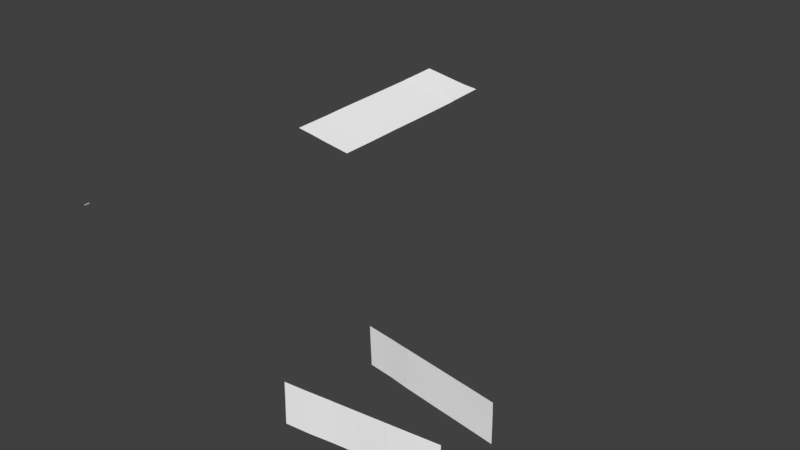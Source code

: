 # Source: c172p-immat.blend  (saved by Blender 2.78.0; exported with 4.5.12 LTS)
import bpy
from mathutils import Matrix  # noqa: F401  (used for matrix-valued properties, if any)

bpy.ops.wm.read_factory_settings(use_empty=True)
scene = bpy.context.scene
scene.name = 'Scene'

# ---- collections
col_collection_1 = bpy.data.collections.new('Collection 1'); scene.collection.children.link(col_collection_1)
col_collection_2 = bpy.data.collections.new('Collection 2'); scene.collection.children.link(col_collection_2)
col_collection_3 = bpy.data.collections.new('Collection 3'); scene.collection.children.link(col_collection_3)
col_collection_4 = bpy.data.collections.new('Collection 4'); scene.collection.children.link(col_collection_4)
col_collection_5 = bpy.data.collections.new('Collection 5'); scene.collection.children.link(col_collection_5)
col_collection_11 = bpy.data.collections.new('Collection 11'); scene.collection.children.link(col_collection_11)

# ---- materials (node trees are filled in below, after node groups)
mat_defaultwhite_007 = bpy.data.materials.new('DefaultWhite.007')
mat_defaultwhite_007.alpha_threshold = 0.0
mat_defaultwhite_007.use_transparent_shadow = False
mat_defaultwhite_007.diffuse_color = (1.0, 1.0, 1.0, 1.0)
mat_defaultwhite_007.specular_color = (0.32, 0.32, 0.32)
mat_defaultwhite_007.roughness = 0.5
mat_defaultwhite_007.specular_intensity = 1.0
mat_black = bpy.data.materials.new('Black')
mat_black.alpha_threshold = 0.0
mat_black.use_transparent_shadow = False
mat_black.diffuse_color = (0.0204, 0.0204, 0.0204, 1.0)
mat_black.specular_color = (0.5, 0.5, 0.5)
mat_black.roughness = 0.5
mat_black.specular_intensity = 1.0
mat_defaultwhite_001 = bpy.data.materials.new('DefaultWhite.001')
mat_defaultwhite_001.alpha_threshold = 0.0
mat_defaultwhite_001.use_transparent_shadow = False
mat_defaultwhite_001.diffuse_color = (1.0, 1.0, 1.0, 1.0)
mat_defaultwhite_001.specular_color = (0.32, 0.32, 0.32)
mat_defaultwhite_001.roughness = 0.5
mat_defaultwhite_001.specular_intensity = 1.0

# ---- node groups
ng_auto_smooth = bpy.data.node_groups.new('Auto Smooth', 'GeometryNodeTree')
_s = ng_auto_smooth.interface.new_socket(name='Geometry', in_out='OUTPUT', socket_type='NodeSocketGeometry')
_s = ng_auto_smooth.interface.new_socket(name='Geometry', in_out='INPUT', socket_type='NodeSocketGeometry')
_s = ng_auto_smooth.interface.new_socket(name='Angle', in_out='INPUT', socket_type='NodeSocketFloat')
_s.subtype = 'ANGLE'
_s.min_value = 0.0
_s.max_value = 3.142
ng_auto_smooth.is_modifier = True
_N = ng_auto_smooth.nodes; _L = ng_auto_smooth.links
n0 = _N.new('NodeGroupOutput'); n0.name = 'Group Output'; n0.location = (480, -100)
n1 = _N.new('NodeGroupInput'); n1.name = 'Group Input'; n1.location = (-420, -300)
n2 = _N.new('NodeGroupInput'); n2.name = 'Group Input.001'; n2.location = (-60, -100)
n3 = _N.new('GeometryNodeSetShadeSmooth'); n3.name = 'Set Shade Smooth'; n3.location = (120, -100)
n3.domain = 'EDGE'
n4 = _N.new('GeometryNodeSetShadeSmooth'); n4.name = 'Set Shade Smooth.001'; n4.location = (300, -100)
n5 = _N.new('GeometryNodeInputMeshEdgeAngle'); n5.name = 'Edge Angle'; n5.location = (-420, -220)
n6 = _N.new('GeometryNodeInputEdgeSmooth'); n6.name = 'Is Edge Smooth'; n6.location = (-60, -160)
n7 = _N.new('GeometryNodeInputShadeSmooth'); n7.name = 'Is Face Smooth'; n7.location = (-240, -340)
n8 = _N.new('FunctionNodeBooleanMath'); n8.name = 'Boolean Math'; n8.location = (-60, -220)
n9 = _N.new('FunctionNodeCompare'); n9.name = 'Compare'; n9.location = (-240, -180)
n9.operation = 'LESS_EQUAL'
_L.new(n5.outputs[0], n9.inputs[0])
_L.new(n4.outputs[0], n0.inputs[0])
_L.new(n1.outputs[1], n9.inputs[1])
_L.new(n9.outputs[0], n8.inputs[0])
_L.new(n7.outputs[0], n8.inputs[1])
_L.new(n2.outputs[0], n3.inputs[0])
_L.new(n6.outputs[0], n3.inputs[1])
_L.new(n3.outputs[0], n4.inputs[0])
_L.new(n8.outputs[0], n3.inputs[2])
n0.is_active_output = True

# ---- material node trees

# ---- world
world_world = bpy.data.worlds.new('World'); scene.world = world_world
world_world.color = (0.05088, 0.05088, 0.05088)
world_world.use_sun_shadow = False
world_world.sun_shadow_jitter_overblur = 0.0
world_world.cycles.sampling_method = 'MANUAL'

# ---- meshes
me_imatwing6_mesh = bpy.data.meshes.new('ImatWing6.mesh')
me_imatwing6_mesh.from_pydata([(0.8441, 1.861, 0.31), (0.4089, 1.863, 0.3764), (0.5718, 1.863, 0.3484), (0.2459, 1.863, 0.3997), (0.5813, 2.182, 0.3562), (0.4117, 2.183, 0.3827), (0.8452, 2.181, 0.3165), (0.246, 2.183, 0.4077)], [], [(6, 0, 2, 4), (4, 2, 1, 5), (5, 1, 3, 7)])
me_imatwing6_mesh.polygons.foreach_set('use_smooth', [True] * 3)
_uv = me_imatwing6_mesh.uv_layers.new(name='UVMap')
_uv.uv.foreach_set('vector', [0.0, 0.0, 0.02441, 0.0, 0.02441, 0.3906, 0.0, 0.375, 0.0, 0.375, 0.02441, 0.3906, 0.02441, 0.625, 0.0, 0.625, 0.0, 0.625, 0.02441, 0.625, 0.02441, 0.8594, 0.0, 0.8594])
me_imatwing6_mesh.materials.append(mat_defaultwhite_007)
me_imatwing6_mesh.use_remesh_preserve_volume = False
me_imatwing6_mesh.use_remesh_preserve_attributes = False
me_imatwing6_mesh.use_mirror_vertex_groups = False
me_imatwing6_mesh.update()
me_imatwing5_mesh = bpy.data.meshes.new('ImatWing5.mesh')
me_imatwing5_mesh.from_pydata([(0.2458, 2.183, 0.4067), (0.2467, 2.502, 0.4195), (0.8472, 2.5, 0.328), (0.8451, 2.181, 0.316), (0.4116, 2.183, 0.3821), (0.4151, 2.502, 0.3923), (0.5905, 2.502, 0.3631), (0.5812, 2.182, 0.3558)], [], [(0, 1, 5, 4), (6, 7, 4, 5), (7, 6, 2, 3)])
me_imatwing5_mesh.polygons.foreach_set('use_smooth', [True] * 3)
_uv = me_imatwing5_mesh.uv_layers.new(name='UVMap')
_uv.uv.foreach_set('vector', [0.02441, 0.8594, 0.0, 0.8594, 0.0, 0.6094, 0.02441, 0.625, 0.0, 0.3594, 0.02441, 0.375, 0.02441, 0.625, 0.0, 0.6094, 0.02441, 0.375, 0.0, 0.3594, 0.0, 0.0, 0.02441, 0.0])
me_imatwing5_mesh.materials.append(mat_defaultwhite_007)
me_imatwing5_mesh.use_remesh_preserve_volume = False
me_imatwing5_mesh.use_remesh_preserve_attributes = False
me_imatwing5_mesh.use_mirror_vertex_groups = False
me_imatwing5_mesh.update()
me_imatwing4_mesh = bpy.data.meshes.new('ImatWing4.mesh')
me_imatwing4_mesh.from_pydata([(0.2467, 2.502, 0.4194), (0.2468, 2.822, 0.4272), (0.8484, 2.82, 0.3348), (0.8472, 2.5, 0.328), (0.4151, 2.502, 0.3921), (0.4183, 2.822, 0.401), (0.6002, 2.821, 0.3725), (0.5905, 2.502, 0.3628)], [], [(0, 1, 5, 4), (6, 7, 4, 5), (7, 6, 2, 3)])
me_imatwing4_mesh.polygons.foreach_set('use_smooth', [True] * 3)
_uv = me_imatwing4_mesh.uv_layers.new(name='UVMap')
_uv.uv.foreach_set('vector', [0.02441, 0.8594, 0.0, 0.8594, 0.0, 0.6094, 0.02441, 0.625, 0.0, 0.3594, 0.02441, 0.375, 0.02441, 0.625, 0.0, 0.6094, 0.02441, 0.375, 0.0, 0.3594, 0.0, 0.0, 0.02441, 0.0])
me_imatwing4_mesh.materials.append(mat_defaultwhite_007)
me_imatwing4_mesh.use_remesh_preserve_volume = False
me_imatwing4_mesh.use_remesh_preserve_attributes = False
me_imatwing4_mesh.use_mirror_vertex_groups = False
me_imatwing4_mesh.update()
me_imatwing3_mesh = bpy.data.meshes.new('ImatWing3.mesh')
me_imatwing3_mesh.from_pydata([(0.2467, 2.822, 0.427), (0.247, 3.142, 0.436), (0.8499, 3.139, 0.3437), (0.8483, 2.82, 0.3346), (0.4183, 2.822, 0.4008), (0.4216, 3.142, 0.4097), (0.6095, 3.141, 0.3794), (0.6002, 2.821, 0.3725)], [], [(0, 1, 5, 4), (6, 7, 4, 5), (7, 6, 2, 3)])
me_imatwing3_mesh.polygons.foreach_set('use_smooth', [True] * 3)
_uv = me_imatwing3_mesh.uv_layers.new(name='UVMap')
_uv.uv.foreach_set('vector', [0.02441, 0.8594, 0.0, 0.8594, 0.0, 0.6094, 0.02441, 0.6094, 0.0, 0.3438, 0.02441, 0.3594, 0.02441, 0.6094, 0.0, 0.6094, 0.02441, 0.3594, 0.0, 0.3438, 0.0, 0.0, 0.02441, 0.0])
me_imatwing3_mesh.materials.append(mat_defaultwhite_007)
me_imatwing3_mesh.use_remesh_preserve_volume = False
me_imatwing3_mesh.use_remesh_preserve_attributes = False
me_imatwing3_mesh.use_mirror_vertex_groups = False
me_imatwing3_mesh.update()
me_imatwing2_mesh = bpy.data.meshes.new('ImatWing2.mesh')
me_imatwing2_mesh.from_pydata([(0.247, 3.142, 0.436), (0.2477, 3.461, 0.4487), (0.8526, 3.459, 0.3602), (0.8499, 3.139, 0.3437), (0.4216, 3.142, 0.4096), (0.4252, 3.461, 0.4215), (0.6195, 3.46, 0.3918), (0.6095, 3.141, 0.3794), (0.2472, 3.381, 0.4429), (0.4239, 3.38, 0.4155), (0.6165, 3.379, 0.3854), (0.8513, 3.375, 0.3518), (0.7721, 3.459, 0.3681), (0.7846, 3.14, 0.3534), (0.7857, 3.376, 0.3587)], [], [(0, 8, 9, 4), (8, 1, 5, 9), (6, 10, 9, 5), (10, 7, 4, 9), (10, 14, 13, 7), (14, 11, 3, 13), (6, 12, 14, 10), (12, 2, 11, 14)])
me_imatwing2_mesh.polygons.foreach_set('use_smooth', [True] * 8)
_uv = me_imatwing2_mesh.uv_layers.new(name='UVMap')
_uv.uv.foreach_set('vector', [0.02441, 0.8594, 0.006156, 0.8594, 0.006205, 0.6094, 0.02441, 0.6094, 0.006156, 0.8594, 0.0, 0.8594, 0.0, 0.6094, 0.006205, 0.6094, 0.0, 0.3281, 0.006196, 0.3321, 0.006205, 0.6094, 0.0, 0.6094, 0.006196, 0.3321, 0.02441, 0.3438, 0.02441, 0.6094, 0.006205, 0.6094, 0.006196, 0.3321, 0.006345, 0.09224, 0.02441, 0.09342, 0.02441, 0.3438, 0.006345, 0.09224, 0.006401, 0.0, 0.02441, 0.0, 0.02441, 0.09342, 0.0, 0.3281, 0.0, 0.1126, 0.006345, 0.09224, 0.006196, 0.3321, 0.0, 0.1126, 0.0, 0.0, 0.006401, 0.0, 0.006345, 0.09224])
me_imatwing2_mesh.materials.append(mat_defaultwhite_007)
me_imatwing2_mesh.use_remesh_preserve_volume = False
me_imatwing2_mesh.use_remesh_preserve_attributes = False
me_imatwing2_mesh.use_mirror_vertex_groups = False
me_imatwing2_mesh.update()
me_imatwing1_mesh = bpy.data.meshes.new('ImatWing1.mesh')
me_imatwing1_mesh.from_pydata([(0.2474, 3.463, 0.4469), (0.8524, 3.463, 0.3589), (0.4248, 3.463, 0.4191), (0.6191, 3.462, 0.3893), (0.6302, 3.794, 0.4027), (0.4299, 3.795, 0.4347), (0.2496, 3.795, 0.4631), (0.8562, 3.795, 0.3771), (0.7177, 3.794, 0.3906), (0.7717, 3.462, 0.3668)], [], [(0, 6, 5, 2), (4, 3, 2, 5), (4, 8, 9, 3), (8, 7, 1, 9)])
me_imatwing1_mesh.polygons.foreach_set('use_smooth', [True] * 4)
_uv = me_imatwing1_mesh.uv_layers.new(name='UVMap')
_uv.uv.foreach_set('vector', [0.02441, 0.8594, 0.0, 0.8594, 0.0, 0.6094, 0.02441, 0.6094, 0.0, 0.3281, 0.02441, 0.3281, 0.02441, 0.6094, 0.0, 0.6094, 0.0, 0.3281, 0.0, 0.2006, 0.02441, 0.1129, 0.02441, 0.3281, 0.0, 0.2006, 0.0, 0.0, 0.02441, 0.0, 0.02441, 0.1129])
me_imatwing1_mesh.materials.append(mat_defaultwhite_007)
me_imatwing1_mesh.use_remesh_preserve_volume = False
me_imatwing1_mesh.use_remesh_preserve_attributes = False
me_imatwing1_mesh.use_mirror_vertex_groups = False
me_imatwing1_mesh.update()
me_imatpanelback_mesh = bpy.data.meshes.new('ImatPanelBack.mesh')
me_imatpanelback_mesh.from_pydata([(0.0009366, -0.02662, 0.005629), (-0.001183, -0.02637, -0.007024), (-0.0009366, 0.02662, -0.005629), (0.001183, 0.02637, 0.007024)], [], [(3, 0, 1, 2)])
_uv = me_imatpanelback_mesh.uv_layers.new(name='UVMap')
_uv.uv.foreach_set('vector', [0.0, 0.0, 0.0, 0.0, 0.0, 0.0, 0.0, 0.0])
me_imatpanelback_mesh.materials.append(mat_black)
me_imatpanelback_mesh.use_remesh_preserve_volume = False
me_imatpanelback_mesh.use_remesh_preserve_attributes = False
me_imatpanelback_mesh.use_mirror_vertex_groups = False
me_imatpanelback_mesh.update()
me_imatpanel6_mesh = bpy.data.meshes.new('ImatPanel6.mesh')
me_imatpanel6_mesh.from_pydata([(0.00081, -0.004281, 0.004967), (-0.000842, -0.004047, -0.005153), (-0.00081, 0.004281, -0.004967), (0.000842, 0.004047, 0.005153)], [], [(3, 0, 1, 2)])
_uv = me_imatpanel6_mesh.uv_layers.new(name='UVMap')
_uv.uv.foreach_set('vector', [0.02246, 0.875, -0.001953, 0.875, -0.001953, 0.1719, 0.02246, 0.1719])
me_imatpanel6_mesh.materials.append(mat_defaultwhite_001)
me_imatpanel6_mesh.use_remesh_preserve_volume = False
me_imatpanel6_mesh.use_remesh_preserve_attributes = False
me_imatpanel6_mesh.use_mirror_vertex_groups = False
me_imatpanel6_mesh.update()
me_imatpanel5_mesh = bpy.data.meshes.new('ImatPanel5.mesh')
me_imatpanel5_mesh.from_pydata([(0.0008093, -0.004281, 0.004967), (0.0008422, 0.004047, 0.005153), (-0.0008417, -0.004047, -0.005153), (-0.0008097, 0.00428, -0.004967)], [], [(1, 0, 2, 3)])
_uv = me_imatpanel5_mesh.uv_layers.new(name='UVMap')
_uv.uv.foreach_set('vector', [0.02246, 0.875, -0.001953, 0.875, -0.001953, 0.1719, 0.02246, 0.1719])
me_imatpanel5_mesh.materials.append(mat_defaultwhite_001)
me_imatpanel5_mesh.use_remesh_preserve_volume = False
me_imatpanel5_mesh.use_remesh_preserve_attributes = False
me_imatpanel5_mesh.use_mirror_vertex_groups = False
me_imatpanel5_mesh.update()
me_imatpanel4_mesh = bpy.data.meshes.new('ImatPanel4.mesh')
me_imatpanel4_mesh.from_pydata([(0.0008097, -0.00428, 0.004967), (0.0008417, 0.004047, 0.005153), (-0.0008422, -0.004047, -0.005153), (-0.0008093, 0.00428, -0.004967)], [], [(1, 0, 2, 3)])
_uv = me_imatpanel4_mesh.uv_layers.new(name='UVMap')
_uv.uv.foreach_set('vector', [0.02246, 0.875, -0.001953, 0.875, -0.001953, 0.1719, 0.02246, 0.1719])
me_imatpanel4_mesh.materials.append(mat_defaultwhite_001)
me_imatpanel4_mesh.use_remesh_preserve_volume = False
me_imatpanel4_mesh.use_remesh_preserve_attributes = False
me_imatpanel4_mesh.use_mirror_vertex_groups = False
me_imatpanel4_mesh.update()
me_imatpanel3_mesh = bpy.data.meshes.new('ImatPanel3.mesh')
me_imatpanel3_mesh.from_pydata([(0.0008093, -0.004281, 0.004967), (0.0008422, 0.004047, 0.005153), (-0.0008417, -0.004047, -0.005153), (-0.0008097, 0.00428, -0.004967)], [], [(1, 0, 2, 3)])
_uv = me_imatpanel3_mesh.uv_layers.new(name='UVMap')
_uv.uv.foreach_set('vector', [0.02246, 0.875, -0.001953, 0.875, -0.001953, 0.1719, 0.02246, 0.1719])
me_imatpanel3_mesh.materials.append(mat_defaultwhite_001)
me_imatpanel3_mesh.use_remesh_preserve_volume = False
me_imatpanel3_mesh.use_remesh_preserve_attributes = False
me_imatpanel3_mesh.use_mirror_vertex_groups = False
me_imatpanel3_mesh.update()
me_imatpanel2_mesh = bpy.data.meshes.new('ImatPanel2.mesh')
me_imatpanel2_mesh.from_pydata([(0.0008097, -0.004281, 0.004967), (0.0008417, 0.004048, 0.005153), (-0.0008423, -0.004048, -0.005153), (-0.0008093, 0.004281, -0.004967)], [], [(1, 0, 2, 3)])
_uv = me_imatpanel2_mesh.uv_layers.new(name='UVMap')
_uv.uv.foreach_set('vector', [0.02246, 0.875, -0.001953, 0.875, -0.001953, 0.1719, 0.02246, 0.1719])
me_imatpanel2_mesh.materials.append(mat_defaultwhite_001)
me_imatpanel2_mesh.use_remesh_preserve_volume = False
me_imatpanel2_mesh.use_remesh_preserve_attributes = False
me_imatpanel2_mesh.use_mirror_vertex_groups = False
me_imatpanel2_mesh.update()
me_imatpanel1_mesh = bpy.data.meshes.new('ImatPanel1.mesh')
me_imatpanel1_mesh.from_pydata([(0.000842, 0.004048, 0.005153), (-0.00081, 0.00428, -0.004967), (0.00081, -0.004281, 0.004967), (-0.000842, -0.004048, -0.005153)], [], [(0, 2, 3, 1)])
_uv = me_imatpanel1_mesh.uv_layers.new(name='UVMap')
_uv.uv.foreach_set('vector', [0.02246, 0.875, -0.001953, 0.875, -0.001953, 0.1719, 0.02246, 0.1719])
me_imatpanel1_mesh.materials.append(mat_defaultwhite_001)
me_imatpanel1_mesh.use_remesh_preserve_volume = False
me_imatpanel1_mesh.use_remesh_preserve_attributes = False
me_imatpanel1_mesh.use_mirror_vertex_groups = False
me_imatpanel1_mesh.update()
me_imatfuselager6_mesh = bpy.data.meshes.new('ImatFuselageR6.mesh')
me_imatfuselager6_mesh.from_pydata([(2.528, 0.4582, -0.5226), (2.529, 0.4502, -0.3725), (2.531, 0.4424, -0.2415), (2.527, 0.4623, -0.6056), (2.325, 0.4845, -0.5403), (2.328, 0.4685, -0.2384), (2.324, 0.4872, -0.6026), (2.327, 0.4748, -0.3826)], [], [(1, 0, 4, 7), (0, 3, 6, 4), (2, 1, 7, 5)])
me_imatfuselager6_mesh.polygons.foreach_set('use_smooth', [True] * 3)
_uv = me_imatfuselager6_mesh.uv_layers.new(name='UVMap')
_uv.uv.foreach_set('vector', [0.0, 0.5469, 0.0, 0.2031, 0.02441, 0.1562, 0.02441, 0.5156, 0.0, 0.2031, 0.0, 0.0, 0.02441, 0.0, 0.02441, 0.1562, 0.0, 0.8594, 0.0, 0.5469, 0.02441, 0.5156, 0.02441, 0.8594])
me_imatfuselager6_mesh.materials.append(mat_defaultwhite_007)
me_imatfuselager6_mesh.use_remesh_preserve_volume = False
me_imatfuselager6_mesh.use_remesh_preserve_attributes = False
me_imatfuselager6_mesh.use_mirror_vertex_groups = False
me_imatfuselager6_mesh.update()
me_imatfuselager5_mesh = bpy.data.meshes.new('ImatFuselageR5.mesh')
me_imatfuselager5_mesh.from_pydata([(2.528, 0.4583, -0.5226), (2.529, 0.4503, -0.3725), (2.531, 0.4426, -0.2415), (2.527, 0.4624, -0.6056), (2.729, 0.4279, -0.6089), (2.731, 0.4243, -0.505), (2.732, 0.4183, -0.3626), (2.734, 0.4132, -0.2446)], [], [(0, 1, 6, 5), (3, 0, 5, 4), (7, 6, 1, 2)])
me_imatfuselager5_mesh.polygons.foreach_set('use_smooth', [True] * 3)
_uv = me_imatfuselager5_mesh.uv_layers.new(name='UVMap')
_uv.uv.foreach_set('vector', [0.02441, 0.2031, 0.02441, 0.5469, 0.0, 0.5781, 0.0, 0.2656, 0.02441, 0.0, 0.02441, 0.2031, 0.0, 0.2656, 0.0, 0.0, 0.0, 0.8594, 0.0, 0.5781, 0.02441, 0.5469, 0.02441, 0.8594])
me_imatfuselager5_mesh.materials.append(mat_defaultwhite_007)
me_imatfuselager5_mesh.use_remesh_preserve_volume = False
me_imatfuselager5_mesh.use_remesh_preserve_attributes = False
me_imatfuselager5_mesh.use_mirror_vertex_groups = False
me_imatfuselager5_mesh.update()
me_imatfuselager4_mesh = bpy.data.meshes.new('ImatFuselageR4.mesh')
me_imatfuselager4_mesh.from_pydata([(2.944, 0.3979, -0.6122), (2.946, 0.3941, -0.4976), (2.948, 0.3887, -0.359), (2.949, 0.3844, -0.2479), (2.729, 0.4281, -0.6089), (2.731, 0.4241, -0.505), (2.732, 0.4188, -0.3626), (2.734, 0.4138, -0.2446)], [], [(0, 4, 5, 1), (5, 6, 2, 1), (3, 2, 6, 7)])
me_imatfuselager4_mesh.polygons.foreach_set('use_smooth', [True] * 3)
_uv = me_imatfuselager4_mesh.uv_layers.new(name='UVMap')
_uv.uv.foreach_set('vector', [0.0, 0.0, 0.02441, 0.0, 0.02441, 0.2344, 0.0, 0.2656, 0.02441, 0.2344, 0.02441, 0.5781, 0.0, 0.5938, 0.0, 0.2656, 0.0, 0.8594, 0.0, 0.5938, 0.02441, 0.5781, 0.02441, 0.8594])
me_imatfuselager4_mesh.materials.append(mat_defaultwhite_007)
me_imatfuselager4_mesh.use_remesh_preserve_volume = False
me_imatfuselager4_mesh.use_remesh_preserve_attributes = False
me_imatfuselager4_mesh.use_mirror_vertex_groups = False
me_imatfuselager4_mesh.update()
me_imatfuselager3_mesh = bpy.data.meshes.new('ImatFuselageR3.mesh')
me_imatfuselager3_mesh.from_pydata([(2.944, 0.3975, -0.6122), (2.946, 0.3941, -0.4976), (3.162, 0.3634, -0.4901), (3.163, 0.3597, -0.3555), (2.948, 0.3881, -0.359), (3.165, 0.3545, -0.2512), (2.949, 0.3843, -0.2479), (3.16, 0.3677, -0.6155)], [], [(0, 1, 2, 7), (1, 4, 3, 2), (4, 6, 5, 3)])
me_imatfuselager3_mesh.polygons.foreach_set('use_smooth', [True] * 3)
_uv = me_imatfuselager3_mesh.uv_layers.new(name='UVMap')
_uv.uv.foreach_set('vector', [0.02441, 0.0, 0.02441, 0.2656, 0.0, 0.2812, 0.0, 0.0, 0.02441, 0.2656, 0.02441, 0.5938, 0.0, 0.6094, 0.0, 0.2812, 0.02441, 0.5938, 0.02441, 0.8594, 0.0, 0.8594, 0.0, 0.6094])
me_imatfuselager3_mesh.materials.append(mat_defaultwhite_007)
me_imatfuselager3_mesh.use_remesh_preserve_volume = False
me_imatfuselager3_mesh.use_remesh_preserve_attributes = False
me_imatfuselager3_mesh.use_mirror_vertex_groups = False
me_imatfuselager3_mesh.update()
me_imatfuselager2_mesh = bpy.data.meshes.new('ImatFuselageR2.mesh')
me_imatfuselager2_mesh.from_pydata([(3.376, 0.3375, -0.6188), (3.162, 0.3634, -0.4901), (3.377, 0.3333, -0.4827), (3.379, 0.3291, -0.3519), (3.163, 0.359, -0.3555), (3.38, 0.3243, -0.2546), (3.165, 0.3542, -0.2512), (3.16, 0.3681, -0.6155)], [], [(0, 7, 1, 2), (1, 4, 3, 2), (4, 6, 5, 3)])
me_imatfuselager2_mesh.polygons.foreach_set('use_smooth', [True] * 3)
_uv = me_imatfuselager2_mesh.uv_layers.new(name='UVMap')
_uv.uv.foreach_set('vector', [0.0, 0.0, 0.02441, 0.0, 0.02441, 0.3125, 0.0, 0.3438, 0.02441, 0.3125, 0.02441, 0.6094, 0.0, 0.625, 0.0, 0.3438, 0.02441, 0.6094, 0.02441, 0.8594, 0.0, 0.8594, 0.0, 0.625])
me_imatfuselager2_mesh.materials.append(mat_defaultwhite_007)
me_imatfuselager2_mesh.use_remesh_preserve_volume = False
me_imatfuselager2_mesh.use_remesh_preserve_attributes = False
me_imatfuselager2_mesh.use_mirror_vertex_groups = False
me_imatfuselager2_mesh.update()
me_imatfuselager1_mesh = bpy.data.meshes.new('ImatFuselageR1.mesh')
me_imatfuselager1_mesh.from_pydata([(3.376, 0.3377, -0.6188), (3.377, 0.3335, -0.4827), (3.379, 0.329, -0.3519), (3.38, 0.3242, -0.2546), (3.596, 0.2935, -0.2579), (3.595, 0.2987, -0.3484), (3.593, 0.3029, -0.4752), (3.591, 0.3069, -0.6221)], [], [(0, 1, 6, 7), (1, 2, 5, 6), (2, 3, 4, 5)])
me_imatfuselager1_mesh.polygons.foreach_set('use_smooth', [True] * 3)
_uv = me_imatfuselager1_mesh.uv_layers.new(name='UVMap')
_uv.uv.foreach_set('vector', [0.02441, 0.0, 0.02441, 0.3125, 0.0, 0.3594, 0.0, 0.0, 0.02441, 0.3125, 0.02441, 0.625, 0.0, 0.6406, 0.0, 0.3594, 0.02441, 0.625, 0.02441, 0.8594, 0.0, 0.8594, 0.0, 0.6406])
me_imatfuselager1_mesh.materials.append(mat_defaultwhite_007)
me_imatfuselager1_mesh.use_remesh_preserve_volume = False
me_imatfuselager1_mesh.use_remesh_preserve_attributes = False
me_imatfuselager1_mesh.use_mirror_vertex_groups = False
me_imatfuselager1_mesh.update()
me_imatfuselagel6_mesh = bpy.data.meshes.new('ImatFuselageL6.mesh')
me_imatfuselagel6_mesh.from_pydata([(3.377, -0.3081, -0.6321), (3.379, -0.3105, -0.4959), (3.38, -0.3125, -0.3651), (3.382, -0.3125, -0.2676), (3.597, -0.2844, -0.2697), (3.596, -0.2851, -0.3603), (3.595, -0.2831, -0.4872), (3.593, -0.2798, -0.6341)], [], [(0, 7, 6, 1), (1, 6, 5, 2), (2, 5, 4, 3)])
me_imatfuselagel6_mesh.polygons.foreach_set('use_smooth', [True] * 3)
_uv = me_imatfuselagel6_mesh.uv_layers.new(name='UVMap')
_uv.uv.foreach_set('vector', [0.0, 0.0, 0.02441, 0.0, 0.02441, 0.3594, 0.0, 0.3125, 0.0, 0.3125, 0.02441, 0.3594, 0.02441, 0.6406, 0.0, 0.625, 0.0, 0.625, 0.02441, 0.6406, 0.02441, 0.8594, 0.0, 0.8594])
me_imatfuselagel6_mesh.materials.append(mat_defaultwhite_007)
me_imatfuselagel6_mesh.use_remesh_preserve_volume = False
me_imatfuselagel6_mesh.use_remesh_preserve_attributes = False
me_imatfuselagel6_mesh.use_mirror_vertex_groups = False
me_imatfuselagel6_mesh.update()
me_imatfuselagel5_mesh = bpy.data.meshes.new('ImatFuselageL5.mesh')
me_imatfuselagel5_mesh.from_pydata([(3.377, -0.3078, -0.6321), (3.163, -0.3373, -0.5046), (3.379, -0.3103, -0.4959), (3.38, -0.3126, -0.3651), (3.164, -0.3395, -0.3699), (3.382, -0.3126, -0.2676), (3.166, -0.3399, -0.2656), (3.161, -0.3358, -0.63)], [], [(0, 2, 1, 7), (1, 2, 3, 4), (4, 3, 5, 6)])
me_imatfuselagel5_mesh.polygons.foreach_set('use_smooth', [True] * 3)
_uv = me_imatfuselagel5_mesh.uv_layers.new(name='UVMap')
_uv.uv.foreach_set('vector', [0.02441, 0.0, 0.02441, 0.3438, 0.0, 0.3125, 0.0, 0.0, 0.0, 0.3125, 0.02441, 0.3438, 0.02441, 0.625, 0.0, 0.6094, 0.0, 0.6094, 0.02441, 0.625, 0.02441, 0.8594, 0.0, 0.8594])
me_imatfuselagel5_mesh.materials.append(mat_defaultwhite_007)
me_imatfuselagel5_mesh.use_remesh_preserve_volume = False
me_imatfuselagel5_mesh.use_remesh_preserve_attributes = False
me_imatfuselagel5_mesh.use_mirror_vertex_groups = False
me_imatfuselagel5_mesh.update()
me_imatfuselagel4_mesh = bpy.data.meshes.new('ImatFuselageL4.mesh')
me_imatfuselagel4_mesh.from_pydata([(2.945, -0.3626, -0.6279), (2.947, -0.3648, -0.5133), (3.163, -0.3372, -0.5046), (3.164, -0.3402, -0.3699), (2.949, -0.3656, -0.3747), (3.166, -0.3401, -0.2656), (2.95, -0.3673, -0.2635), (3.161, -0.3354, -0.63)], [], [(0, 7, 2, 1), (1, 2, 3, 4), (4, 3, 5, 6)])
me_imatfuselagel4_mesh.polygons.foreach_set('use_smooth', [True] * 3)
_uv = me_imatfuselagel4_mesh.uv_layers.new(name='UVMap')
_uv.uv.foreach_set('vector', [0.0, 0.0, 0.02441, 0.0, 0.02441, 0.2812, 0.0, 0.2656, 0.0, 0.2656, 0.02441, 0.2812, 0.02441, 0.6094, 0.0, 0.5938, 0.0, 0.5938, 0.02441, 0.6094, 0.02441, 0.8594, 0.0, 0.8594])
me_imatfuselagel4_mesh.materials.append(mat_defaultwhite_007)
me_imatfuselagel4_mesh.use_remesh_preserve_volume = False
me_imatfuselagel4_mesh.use_remesh_preserve_attributes = False
me_imatfuselagel4_mesh.use_mirror_vertex_groups = False
me_imatfuselagel4_mesh.update()
me_imatfuselagel3_mesh = bpy.data.meshes.new('ImatFuselageL3.mesh')
me_imatfuselagel3_mesh.from_pydata([(2.945, -0.363, -0.628), (2.947, -0.3648, -0.5133), (2.949, -0.3662, -0.3747), (2.95, -0.3674, -0.2635), (2.73, -0.3905, -0.6259), (2.731, -0.3916, -0.522), (2.733, -0.3933, -0.3795), (2.734, -0.3941, -0.2614)], [], [(0, 1, 5, 4), (5, 1, 2, 6), (3, 7, 6, 2)])
me_imatfuselagel3_mesh.polygons.foreach_set('use_smooth', [True] * 3)
_uv = me_imatfuselagel3_mesh.uv_layers.new(name='UVMap')
_uv.uv.foreach_set('vector', [0.02441, 0.0, 0.02441, 0.2656, 0.0, 0.2344, 0.0, 0.0, 0.0, 0.2344, 0.02441, 0.2656, 0.02441, 0.5938, 0.0, 0.5781, 0.02441, 0.8594, 0.0, 0.8594, 0.0, 0.5781, 0.02441, 0.5938])
me_imatfuselagel3_mesh.materials.append(mat_defaultwhite_007)
me_imatfuselagel3_mesh.use_remesh_preserve_volume = False
me_imatfuselagel3_mesh.use_remesh_preserve_attributes = False
me_imatfuselagel3_mesh.use_mirror_vertex_groups = False
me_imatfuselagel3_mesh.update()
me_imatfuselagel2_mesh = bpy.data.meshes.new('ImatFuselageL2.mesh')
me_imatfuselagel2_mesh.from_pydata([(2.527, -0.4223, -0.5409), (2.529, -0.4218, -0.3907), (2.531, -0.4205, -0.2595), (2.527, -0.4223, -0.6241), (2.73, -0.3903, -0.6259), (2.731, -0.3918, -0.522), (2.733, -0.3928, -0.3794), (2.734, -0.3935, -0.2614)], [], [(0, 5, 6, 1), (5, 0, 3, 4), (7, 2, 1, 6)])
me_imatfuselagel2_mesh.polygons.foreach_set('use_smooth', [True] * 3)
_uv = me_imatfuselagel2_mesh.uv_layers.new(name='UVMap')
_uv.uv.foreach_set('vector', [0.0, 0.2031, 0.02441, 0.2656, 0.02441, 0.5781, 0.0, 0.5469, 0.02441, 0.2656, 0.0, 0.2031, 0.0, 0.0, 0.02441, 0.0, 0.02441, 0.8594, 0.0, 0.8594, 0.0, 0.5469, 0.02441, 0.5781])
me_imatfuselagel2_mesh.materials.append(mat_defaultwhite_007)
me_imatfuselagel2_mesh.use_remesh_preserve_volume = False
me_imatfuselagel2_mesh.use_remesh_preserve_attributes = False
me_imatfuselagel2_mesh.use_mirror_vertex_groups = False
me_imatfuselagel2_mesh.update()
me_imatfuselagel1_mesh = bpy.data.meshes.new('ImatFuselageL1.mesh')
me_imatfuselagel1_mesh.from_pydata([(2.527, -0.4222, -0.5409), (2.529, -0.4216, -0.3907), (2.531, -0.4203, -0.2595), (2.527, -0.4222, -0.6241), (2.324, -0.445, -0.5597), (2.328, -0.4439, -0.2575), (2.323, -0.4447, -0.6221), (2.326, -0.4431, -0.4019)], [], [(4, 0, 1, 7), (0, 4, 6, 3), (2, 5, 7, 1)])
me_imatfuselagel1_mesh.polygons.foreach_set('use_smooth', [True] * 3)
_uv = me_imatfuselagel1_mesh.uv_layers.new(name='UVMap')
_uv.uv.foreach_set('vector', [0.0, 0.1562, 0.02441, 0.2031, 0.02441, 0.5469, 0.0, 0.5156, 0.02441, 0.2031, 0.0, 0.1562, 0.0, 0.0, 0.02441, 0.0, 0.02441, 0.8594, 0.0, 0.8594, 0.0, 0.5156, 0.02441, 0.5469])
me_imatfuselagel1_mesh.materials.append(mat_defaultwhite_007)
me_imatfuselagel1_mesh.use_remesh_preserve_volume = False
me_imatfuselagel1_mesh.use_remesh_preserve_attributes = False
me_imatfuselagel1_mesh.use_mirror_vertex_groups = False
me_imatfuselagel1_mesh.update()

# ---- objects
ob_imatwing6 = bpy.data.objects.new('ImatWing6', me_imatwing6_mesh)
ob_imatwing5 = bpy.data.objects.new('ImatWing5', me_imatwing5_mesh)
ob_imatwing4 = bpy.data.objects.new('ImatWing4', me_imatwing4_mesh)
ob_imatwing3 = bpy.data.objects.new('ImatWing3', me_imatwing3_mesh)
ob_imatwing2 = bpy.data.objects.new('ImatWing2', me_imatwing2_mesh)
ob_imatwing1 = bpy.data.objects.new('ImatWing1', me_imatwing1_mesh)
ob_imatpanelback = bpy.data.objects.new('ImatPanelBack', me_imatpanelback_mesh)
ob_imatpanel6 = bpy.data.objects.new('ImatPanel6', me_imatpanel6_mesh)
ob_imatpanel5 = bpy.data.objects.new('ImatPanel5', me_imatpanel5_mesh)
ob_imatpanel4 = bpy.data.objects.new('ImatPanel4', me_imatpanel4_mesh)
ob_imatpanel3 = bpy.data.objects.new('ImatPanel3', me_imatpanel3_mesh)
ob_imatpanel2 = bpy.data.objects.new('ImatPanel2', me_imatpanel2_mesh)
ob_imatpanel1 = bpy.data.objects.new('ImatPanel1', me_imatpanel1_mesh)
ob_imatfuselager6 = bpy.data.objects.new('ImatFuselageR6', me_imatfuselager6_mesh)
ob_imatfuselager5 = bpy.data.objects.new('ImatFuselageR5', me_imatfuselager5_mesh)
ob_imatfuselager4 = bpy.data.objects.new('ImatFuselageR4', me_imatfuselager4_mesh)
ob_imatfuselager3 = bpy.data.objects.new('ImatFuselageR3', me_imatfuselager3_mesh)
ob_imatfuselager2 = bpy.data.objects.new('ImatFuselageR2', me_imatfuselager2_mesh)
ob_imatfuselager1 = bpy.data.objects.new('ImatFuselageR1', me_imatfuselager1_mesh)
ob_imatfuselagel6 = bpy.data.objects.new('ImatFuselageL6', me_imatfuselagel6_mesh)
ob_imatfuselagel5 = bpy.data.objects.new('ImatFuselageL5', me_imatfuselagel5_mesh)
ob_imatfuselagel4 = bpy.data.objects.new('ImatFuselageL4', me_imatfuselagel4_mesh)
ob_imatfuselagel3 = bpy.data.objects.new('ImatFuselageL3', me_imatfuselagel3_mesh)
ob_imatfuselagel2 = bpy.data.objects.new('ImatFuselageL2', me_imatfuselagel2_mesh)
ob_imatfuselagel1 = bpy.data.objects.new('ImatFuselageL1', me_imatfuselagel1_mesh)

# ---- transforms, parenting, visibility, modifiers, constraints
ob_imatwing6.location = (0.0, 0.0, 0.0)
ob_imatwing6.show_transparent = True
ob_imatwing6.lineart.crease_threshold = 0.0
_m = ob_imatwing6.modifiers.new('Auto Smooth', 'NODES')
_m.node_group = ng_auto_smooth
_gi = [s.identifier for s in ng_auto_smooth.interface.items_tree if s.item_type == 'SOCKET' and s.in_out == 'INPUT']
_m[_gi[1]] = 1.065  # Angle
ob_imatwing5.location = (0.0, 0.0, 0.0)
ob_imatwing5.show_transparent = True
ob_imatwing5.lineart.crease_threshold = 0.0
_m = ob_imatwing5.modifiers.new('Auto Smooth', 'NODES')
_m.node_group = ng_auto_smooth
_gi = [s.identifier for s in ng_auto_smooth.interface.items_tree if s.item_type == 'SOCKET' and s.in_out == 'INPUT']
_m[_gi[1]] = 1.065  # Angle
ob_imatwing4.location = (0.0, 0.0, 0.0)
ob_imatwing4.show_transparent = True
ob_imatwing4.lineart.crease_threshold = 0.0
_m = ob_imatwing4.modifiers.new('Auto Smooth', 'NODES')
_m.node_group = ng_auto_smooth
_gi = [s.identifier for s in ng_auto_smooth.interface.items_tree if s.item_type == 'SOCKET' and s.in_out == 'INPUT']
_m[_gi[1]] = 1.065  # Angle
ob_imatwing3.location = (0.0, 0.0, 0.0)
ob_imatwing3.show_transparent = True
ob_imatwing3.lineart.crease_threshold = 0.0
_m = ob_imatwing3.modifiers.new('Auto Smooth', 'NODES')
_m.node_group = ng_auto_smooth
_gi = [s.identifier for s in ng_auto_smooth.interface.items_tree if s.item_type == 'SOCKET' and s.in_out == 'INPUT']
_m[_gi[1]] = 1.065  # Angle
ob_imatwing2.location = (0.0, 0.0, 0.0)
ob_imatwing2.show_transparent = True
ob_imatwing2.lineart.crease_threshold = 0.0
_m = ob_imatwing2.modifiers.new('Auto Smooth', 'NODES')
_m.node_group = ng_auto_smooth
_gi = [s.identifier for s in ng_auto_smooth.interface.items_tree if s.item_type == 'SOCKET' and s.in_out == 'INPUT']
_m[_gi[1]] = 1.065  # Angle
ob_imatwing1.location = (0.0, 0.0, 0.0)
ob_imatwing1.show_transparent = True
ob_imatwing1.lineart.crease_threshold = 0.0
_m = ob_imatwing1.modifiers.new('Auto Smooth', 'NODES')
_m.node_group = ng_auto_smooth
_gi = [s.identifier for s in ng_auto_smooth.interface.items_tree if s.item_type == 'SOCKET' and s.in_out == 'INPUT']
_m[_gi[1]] = 1.065  # Angle
ob_imatpanelback.location = (-0.3583, -0.08693, 0.1592)
ob_imatpanelback.rotation_euler = (-0.02519, -3.503e-05, 4.548e-07)
ob_imatpanelback.show_transparent = True
ob_imatpanelback.lineart.crease_threshold = 0.0
_m = ob_imatpanelback.modifiers.new('Auto Smooth', 'NODES')
_m.node_group = ng_auto_smooth
_gi = [s.identifier for s in ng_auto_smooth.interface.items_tree if s.item_type == 'SOCKET' and s.in_out == 'INPUT']
_m[_gi[1]] = 1.065  # Angle
ob_imatpanel6.location = (-0.3581, -0.06611, 0.1591)
ob_imatpanel6.rotation_euler = (-0.02519, -3.503e-05, 4.548e-07)
ob_imatpanel6.show_transparent = True
ob_imatpanel6.lineart.crease_threshold = 0.0
_m = ob_imatpanel6.modifiers.new('Auto Smooth', 'NODES')
_m.node_group = ng_auto_smooth
_gi = [s.identifier for s in ng_auto_smooth.interface.items_tree if s.item_type == 'SOCKET' and s.in_out == 'INPUT']
_m[_gi[1]] = 1.065  # Angle
ob_imatpanel5.location = (-0.3581, -0.07444, 0.1591)
ob_imatpanel5.rotation_euler = (-0.02519, -3.503e-05, 4.548e-07)
ob_imatpanel5.show_transparent = True
ob_imatpanel5.lineart.crease_threshold = 0.0
_m = ob_imatpanel5.modifiers.new('Auto Smooth', 'NODES')
_m.node_group = ng_auto_smooth
_gi = [s.identifier for s in ng_auto_smooth.interface.items_tree if s.item_type == 'SOCKET' and s.in_out == 'INPUT']
_m[_gi[1]] = 1.065  # Angle
ob_imatpanel4.location = (-0.3581, -0.08277, 0.1591)
ob_imatpanel4.rotation_euler = (-0.02519, -3.503e-05, 4.548e-07)
ob_imatpanel4.show_transparent = True
ob_imatpanel4.lineart.crease_threshold = 0.0
_m = ob_imatpanel4.modifiers.new('Auto Smooth', 'NODES')
_m.node_group = ng_auto_smooth
_gi = [s.identifier for s in ng_auto_smooth.interface.items_tree if s.item_type == 'SOCKET' and s.in_out == 'INPUT']
_m[_gi[1]] = 1.065  # Angle
ob_imatpanel3.location = (-0.3581, -0.0911, 0.1591)
ob_imatpanel3.rotation_euler = (-0.02519, -3.503e-05, 4.548e-07)
ob_imatpanel3.show_transparent = True
ob_imatpanel3.lineart.crease_threshold = 0.0
_m = ob_imatpanel3.modifiers.new('Auto Smooth', 'NODES')
_m.node_group = ng_auto_smooth
_gi = [s.identifier for s in ng_auto_smooth.interface.items_tree if s.item_type == 'SOCKET' and s.in_out == 'INPUT']
_m[_gi[1]] = 1.065  # Angle
ob_imatpanel2.location = (-0.3582, -0.09943, 0.1592)
ob_imatpanel2.rotation_euler = (-0.02519, -3.503e-05, 4.548e-07)
ob_imatpanel2.show_transparent = True
ob_imatpanel2.lineart.crease_threshold = 0.0
_m = ob_imatpanel2.modifiers.new('Auto Smooth', 'NODES')
_m.node_group = ng_auto_smooth
_gi = [s.identifier for s in ng_auto_smooth.interface.items_tree if s.item_type == 'SOCKET' and s.in_out == 'INPUT']
_m[_gi[1]] = 1.065  # Angle
ob_imatpanel1.location = (-0.3582, -0.1078, 0.1592)
ob_imatpanel1.rotation_euler = (-0.02519, -3.503e-05, 4.548e-07)
ob_imatpanel1.show_transparent = True
ob_imatpanel1.lineart.crease_threshold = 0.0
_m = ob_imatpanel1.modifiers.new('Auto Smooth', 'NODES')
_m.node_group = ng_auto_smooth
_gi = [s.identifier for s in ng_auto_smooth.interface.items_tree if s.item_type == 'SOCKET' and s.in_out == 'INPUT']
_m[_gi[1]] = 1.065  # Angle
ob_imatfuselager6.location = (0.0, 0.0, 0.0)
ob_imatfuselager6.show_transparent = True
ob_imatfuselager6.lineart.crease_threshold = 0.0
_m = ob_imatfuselager6.modifiers.new('Auto Smooth', 'NODES')
_m.node_group = ng_auto_smooth
_gi = [s.identifier for s in ng_auto_smooth.interface.items_tree if s.item_type == 'SOCKET' and s.in_out == 'INPUT']
_m[_gi[1]] = 1.065  # Angle
ob_imatfuselager5.location = (0.0, 0.0, 0.0)
ob_imatfuselager5.show_transparent = True
ob_imatfuselager5.lineart.crease_threshold = 0.0
_m = ob_imatfuselager5.modifiers.new('Auto Smooth', 'NODES')
_m.node_group = ng_auto_smooth
_gi = [s.identifier for s in ng_auto_smooth.interface.items_tree if s.item_type == 'SOCKET' and s.in_out == 'INPUT']
_m[_gi[1]] = 1.065  # Angle
ob_imatfuselager4.location = (0.0, 0.0, 0.0)
ob_imatfuselager4.show_transparent = True
ob_imatfuselager4.lineart.crease_threshold = 0.0
_m = ob_imatfuselager4.modifiers.new('Auto Smooth', 'NODES')
_m.node_group = ng_auto_smooth
_gi = [s.identifier for s in ng_auto_smooth.interface.items_tree if s.item_type == 'SOCKET' and s.in_out == 'INPUT']
_m[_gi[1]] = 1.065  # Angle
ob_imatfuselager3.location = (0.0, 0.0, 0.0)
ob_imatfuselager3.show_transparent = True
ob_imatfuselager3.lineart.crease_threshold = 0.0
_m = ob_imatfuselager3.modifiers.new('Auto Smooth', 'NODES')
_m.node_group = ng_auto_smooth
_gi = [s.identifier for s in ng_auto_smooth.interface.items_tree if s.item_type == 'SOCKET' and s.in_out == 'INPUT']
_m[_gi[1]] = 1.065  # Angle
ob_imatfuselager2.location = (0.0, 0.0, 0.0)
ob_imatfuselager2.show_transparent = True
ob_imatfuselager2.lineart.crease_threshold = 0.0
_m = ob_imatfuselager2.modifiers.new('Auto Smooth', 'NODES')
_m.node_group = ng_auto_smooth
_gi = [s.identifier for s in ng_auto_smooth.interface.items_tree if s.item_type == 'SOCKET' and s.in_out == 'INPUT']
_m[_gi[1]] = 1.065  # Angle
ob_imatfuselager1.location = (0.0, 0.0, 0.0)
ob_imatfuselager1.show_transparent = True
ob_imatfuselager1.lineart.crease_threshold = 0.0
_m = ob_imatfuselager1.modifiers.new('Auto Smooth', 'NODES')
_m.node_group = ng_auto_smooth
_gi = [s.identifier for s in ng_auto_smooth.interface.items_tree if s.item_type == 'SOCKET' and s.in_out == 'INPUT']
_m[_gi[1]] = 1.065  # Angle
ob_imatfuselagel6.location = (0.0, 0.0, 0.0)
ob_imatfuselagel6.show_transparent = True
ob_imatfuselagel6.lineart.crease_threshold = 0.0
_m = ob_imatfuselagel6.modifiers.new('Auto Smooth', 'NODES')
_m.node_group = ng_auto_smooth
_gi = [s.identifier for s in ng_auto_smooth.interface.items_tree if s.item_type == 'SOCKET' and s.in_out == 'INPUT']
_m[_gi[1]] = 1.065  # Angle
ob_imatfuselagel5.location = (0.0, 0.0, 0.0)
ob_imatfuselagel5.show_transparent = True
ob_imatfuselagel5.lineart.crease_threshold = 0.0
_m = ob_imatfuselagel5.modifiers.new('Auto Smooth', 'NODES')
_m.node_group = ng_auto_smooth
_gi = [s.identifier for s in ng_auto_smooth.interface.items_tree if s.item_type == 'SOCKET' and s.in_out == 'INPUT']
_m[_gi[1]] = 1.065  # Angle
ob_imatfuselagel4.location = (0.0, 0.0, 0.0)
ob_imatfuselagel4.show_transparent = True
ob_imatfuselagel4.lineart.crease_threshold = 0.0
_m = ob_imatfuselagel4.modifiers.new('Auto Smooth', 'NODES')
_m.node_group = ng_auto_smooth
_gi = [s.identifier for s in ng_auto_smooth.interface.items_tree if s.item_type == 'SOCKET' and s.in_out == 'INPUT']
_m[_gi[1]] = 1.065  # Angle
ob_imatfuselagel3.location = (0.0, 0.0, 0.0)
ob_imatfuselagel3.show_transparent = True
ob_imatfuselagel3.lineart.crease_threshold = 0.0
_m = ob_imatfuselagel3.modifiers.new('Auto Smooth', 'NODES')
_m.node_group = ng_auto_smooth
_gi = [s.identifier for s in ng_auto_smooth.interface.items_tree if s.item_type == 'SOCKET' and s.in_out == 'INPUT']
_m[_gi[1]] = 1.065  # Angle
ob_imatfuselagel2.location = (0.0, 0.0, 0.0)
ob_imatfuselagel2.show_transparent = True
ob_imatfuselagel2.lineart.crease_threshold = 0.0
_m = ob_imatfuselagel2.modifiers.new('Auto Smooth', 'NODES')
_m.node_group = ng_auto_smooth
_gi = [s.identifier for s in ng_auto_smooth.interface.items_tree if s.item_type == 'SOCKET' and s.in_out == 'INPUT']
_m[_gi[1]] = 1.065  # Angle
ob_imatfuselagel1.location = (0.0, 0.0, 0.0)
ob_imatfuselagel1.show_transparent = True
ob_imatfuselagel1.lineart.crease_threshold = 0.0
_m = ob_imatfuselagel1.modifiers.new('Auto Smooth', 'NODES')
_m.node_group = ng_auto_smooth
_gi = [s.identifier for s in ng_auto_smooth.interface.items_tree if s.item_type == 'SOCKET' and s.in_out == 'INPUT']
_m[_gi[1]] = 1.065  # Angle

# ---- collection membership
col_collection_1.objects.link(ob_imatwing6)
col_collection_1.objects.link(ob_imatwing5)
col_collection_1.objects.link(ob_imatwing4)
col_collection_1.objects.link(ob_imatwing3)
col_collection_1.objects.link(ob_imatwing2)
col_collection_1.objects.link(ob_imatwing1)
col_collection_1.objects.link(ob_imatpanelback)
col_collection_1.objects.link(ob_imatpanel6)
col_collection_1.objects.link(ob_imatpanel5)
col_collection_1.objects.link(ob_imatpanel4)
col_collection_1.objects.link(ob_imatpanel3)
col_collection_1.objects.link(ob_imatpanel2)
col_collection_1.objects.link(ob_imatpanel1)
col_collection_1.objects.link(ob_imatfuselager6)
col_collection_1.objects.link(ob_imatfuselager5)
col_collection_1.objects.link(ob_imatfuselager4)
col_collection_1.objects.link(ob_imatfuselager3)
col_collection_1.objects.link(ob_imatfuselager2)
col_collection_1.objects.link(ob_imatfuselager1)
col_collection_1.objects.link(ob_imatfuselagel6)
col_collection_1.objects.link(ob_imatfuselagel5)
col_collection_1.objects.link(ob_imatfuselagel4)
col_collection_1.objects.link(ob_imatfuselagel3)
col_collection_1.objects.link(ob_imatfuselagel2)
col_collection_1.objects.link(ob_imatfuselagel1)
col_collection_2.objects.link(ob_imatwing6)
col_collection_2.objects.link(ob_imatwing5)
col_collection_2.objects.link(ob_imatwing4)
col_collection_2.objects.link(ob_imatwing3)
col_collection_2.objects.link(ob_imatwing2)
col_collection_2.objects.link(ob_imatwing1)
col_collection_2.objects.link(ob_imatpanelback)
col_collection_2.objects.link(ob_imatpanel6)
col_collection_2.objects.link(ob_imatpanel5)
col_collection_2.objects.link(ob_imatpanel4)
col_collection_2.objects.link(ob_imatpanel3)
col_collection_2.objects.link(ob_imatpanel2)
col_collection_2.objects.link(ob_imatpanel1)
col_collection_2.objects.link(ob_imatfuselager6)
col_collection_2.objects.link(ob_imatfuselager5)
col_collection_2.objects.link(ob_imatfuselager4)
col_collection_2.objects.link(ob_imatfuselager3)
col_collection_2.objects.link(ob_imatfuselager2)
col_collection_2.objects.link(ob_imatfuselager1)
col_collection_2.objects.link(ob_imatfuselagel6)
col_collection_2.objects.link(ob_imatfuselagel5)
col_collection_2.objects.link(ob_imatfuselagel4)
col_collection_2.objects.link(ob_imatfuselagel3)
col_collection_2.objects.link(ob_imatfuselagel2)
col_collection_2.objects.link(ob_imatfuselagel1)
col_collection_3.objects.link(ob_imatwing6)
col_collection_3.objects.link(ob_imatwing5)
col_collection_3.objects.link(ob_imatwing4)
col_collection_3.objects.link(ob_imatwing3)
col_collection_3.objects.link(ob_imatwing2)
col_collection_3.objects.link(ob_imatwing1)
col_collection_3.objects.link(ob_imatpanelback)
col_collection_3.objects.link(ob_imatpanel6)
col_collection_3.objects.link(ob_imatpanel5)
col_collection_3.objects.link(ob_imatpanel4)
col_collection_3.objects.link(ob_imatpanel3)
col_collection_3.objects.link(ob_imatpanel2)
col_collection_3.objects.link(ob_imatpanel1)
col_collection_3.objects.link(ob_imatfuselager6)
col_collection_3.objects.link(ob_imatfuselager5)
col_collection_3.objects.link(ob_imatfuselager4)
col_collection_3.objects.link(ob_imatfuselager3)
col_collection_3.objects.link(ob_imatfuselager2)
col_collection_3.objects.link(ob_imatfuselager1)
col_collection_3.objects.link(ob_imatfuselagel6)
col_collection_3.objects.link(ob_imatfuselagel5)
col_collection_3.objects.link(ob_imatfuselagel4)
col_collection_3.objects.link(ob_imatfuselagel3)
col_collection_3.objects.link(ob_imatfuselagel2)
col_collection_3.objects.link(ob_imatfuselagel1)
col_collection_4.objects.link(ob_imatwing6)
col_collection_4.objects.link(ob_imatwing5)
col_collection_4.objects.link(ob_imatwing4)
col_collection_4.objects.link(ob_imatwing3)
col_collection_4.objects.link(ob_imatwing2)
col_collection_4.objects.link(ob_imatwing1)
col_collection_4.objects.link(ob_imatpanelback)
col_collection_4.objects.link(ob_imatpanel6)
col_collection_4.objects.link(ob_imatpanel5)
col_collection_4.objects.link(ob_imatpanel4)
col_collection_4.objects.link(ob_imatpanel3)
col_collection_4.objects.link(ob_imatpanel2)
col_collection_4.objects.link(ob_imatpanel1)
col_collection_4.objects.link(ob_imatfuselager6)
col_collection_4.objects.link(ob_imatfuselager5)
col_collection_4.objects.link(ob_imatfuselager4)
col_collection_4.objects.link(ob_imatfuselager3)
col_collection_4.objects.link(ob_imatfuselager2)
col_collection_4.objects.link(ob_imatfuselager1)
col_collection_4.objects.link(ob_imatfuselagel6)
col_collection_4.objects.link(ob_imatfuselagel5)
col_collection_4.objects.link(ob_imatfuselagel4)
col_collection_4.objects.link(ob_imatfuselagel3)
col_collection_4.objects.link(ob_imatfuselagel2)
col_collection_4.objects.link(ob_imatfuselagel1)
col_collection_5.objects.link(ob_imatwing6)
col_collection_5.objects.link(ob_imatwing5)
col_collection_5.objects.link(ob_imatwing4)
col_collection_5.objects.link(ob_imatwing3)
col_collection_5.objects.link(ob_imatwing2)
col_collection_5.objects.link(ob_imatwing1)
col_collection_5.objects.link(ob_imatpanelback)
col_collection_5.objects.link(ob_imatpanel6)
col_collection_5.objects.link(ob_imatpanel5)
col_collection_5.objects.link(ob_imatpanel4)
col_collection_5.objects.link(ob_imatpanel3)
col_collection_5.objects.link(ob_imatpanel2)
col_collection_5.objects.link(ob_imatpanel1)
col_collection_5.objects.link(ob_imatfuselager6)
col_collection_5.objects.link(ob_imatfuselager5)
col_collection_5.objects.link(ob_imatfuselager4)
col_collection_5.objects.link(ob_imatfuselager3)
col_collection_5.objects.link(ob_imatfuselager2)
col_collection_5.objects.link(ob_imatfuselager1)
col_collection_5.objects.link(ob_imatfuselagel6)
col_collection_5.objects.link(ob_imatfuselagel5)
col_collection_5.objects.link(ob_imatfuselagel4)
col_collection_5.objects.link(ob_imatfuselagel3)
col_collection_5.objects.link(ob_imatfuselagel2)
col_collection_5.objects.link(ob_imatfuselagel1)
col_collection_11.objects.link(ob_imatwing6)
col_collection_11.objects.link(ob_imatwing5)
col_collection_11.objects.link(ob_imatwing4)
col_collection_11.objects.link(ob_imatwing3)
col_collection_11.objects.link(ob_imatwing2)
col_collection_11.objects.link(ob_imatwing1)
col_collection_11.objects.link(ob_imatpanelback)
col_collection_11.objects.link(ob_imatpanel6)
col_collection_11.objects.link(ob_imatpanel5)
col_collection_11.objects.link(ob_imatpanel4)
col_collection_11.objects.link(ob_imatpanel3)
col_collection_11.objects.link(ob_imatpanel2)
col_collection_11.objects.link(ob_imatpanel1)
col_collection_11.objects.link(ob_imatfuselager6)
col_collection_11.objects.link(ob_imatfuselager5)
col_collection_11.objects.link(ob_imatfuselager4)
col_collection_11.objects.link(ob_imatfuselager3)
col_collection_11.objects.link(ob_imatfuselager2)
col_collection_11.objects.link(ob_imatfuselager1)
col_collection_11.objects.link(ob_imatfuselagel6)
col_collection_11.objects.link(ob_imatfuselagel5)
col_collection_11.objects.link(ob_imatfuselagel4)
col_collection_11.objects.link(ob_imatfuselagel3)
col_collection_11.objects.link(ob_imatfuselagel2)
col_collection_11.objects.link(ob_imatfuselagel1)

# ---- scene / render settings (as saved in the file)
scene.frame_start = 1; scene.frame_end = 250; scene.frame_set(0)
scene.render.engine = 'BLENDER_EEVEE_NEXT'
scene.render.resolution_percentage = 50
scene.render.dither_intensity = 0.0
scene.cycles.use_denoising = False
scene.cycles.samples = 128
scene.cycles.sampling_pattern = 'TABULATED_SOBOL'
scene.cycles.light_sampling_threshold = 0.0
scene.cycles.use_adaptive_sampling = False
scene.cycles.use_light_tree = False
scene.cycles.blur_glossy = 0.0
scene.cycles.sample_clamp_indirect = 0.0
scene.view_settings.view_transform = 'Standard'
bpy.context.view_layer.update()

# ---- added for rendering (the .blend has no active camera and no usable light): camera, sun
cam_auto = bpy.data.cameras.new('AutoCamera')
cam_auto.lens = 50.0
cam_auto.sensor_width = 36.0
cam_auto.clip_end = 1000.0
ob_auto_camera = bpy.data.objects.new('AutoCamera', cam_auto)
scene.collection.objects.link(ob_auto_camera)
ob_auto_camera.location = (7.08009, -4.87835, 4.28334)
ob_auto_camera.rotation_euler = (1.09748, -7.21219e-08, 0.694738)
scene.camera = ob_auto_camera
light_auto_sun = bpy.data.lights.new('AutoSun', 'SUN')
light_auto_sun.energy = 3.0
light_auto_sun.angle = 0.0523599
ob_auto_sun = bpy.data.objects.new('AutoSun', light_auto_sun)
scene.collection.objects.link(ob_auto_sun)
ob_auto_sun.rotation_euler = (0.872665, 0.174533, 0.523599)
bpy.context.view_layer.update()

